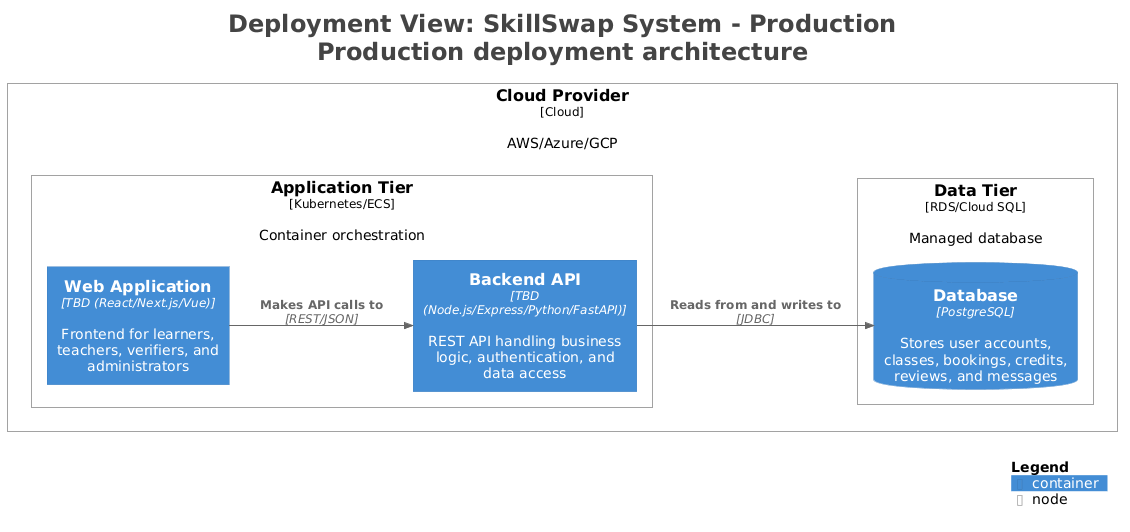

The diagram above was rendered by PlantUML. Its source (embedded in the PNG):
@startuml
title <size:24>Deployment View: SkillSwap System - Production</size>\n<size:24>Production deployment architecture</size>

set separator none
left to right direction

<style>
  root {
    BackgroundColor: #ffffff
    FontColor: #444444
  }
</style>

!include <C4/C4>
!include <C4/C4_Context>
!include <C4/C4_Container>
!include <C4/C4_Deployment>

Deployment_Node(Production.CloudProvider, "Cloud Provider", $type="Cloud", $descr="AWS/Azure/GCP", $tags="", $link="") {
  Deployment_Node(Production.CloudProvider.ApplicationTier, "Application Tier", $type="Kubernetes/ECS", $descr="Container orchestration", $tags="", $link="") {
    Container(Production.CloudProvider.ApplicationTier.WebApplication_1, "Web Application", $techn="TBD (React/Next.js/Vue)", $descr="Frontend for learners, teachers, verifiers, and administrators", $tags="", $link="")
    Container(Production.CloudProvider.ApplicationTier.BackendAPI_1, "Backend API", $techn="TBD (Node.js/Express/Python/FastAPI)", $descr="REST API handling business logic, authentication, and data access", $tags="", $link="")
  }

  Deployment_Node(Production.CloudProvider.DataTier, "Data Tier", $type="RDS/Cloud SQL", $descr="Managed database", $tags="", $link="") {
    ContainerDb(Production.CloudProvider.DataTier.Database_1, "Database", $techn="PostgreSQL", $descr="Stores user accounts, classes, bookings, credits, reviews, and messages", $tags="", $link="")
  }

}

Rel(Production.CloudProvider.ApplicationTier.WebApplication_1, Production.CloudProvider.ApplicationTier.BackendAPI_1, "Makes API calls to", $techn="REST/JSON", $tags="", $link="")
Rel(Production.CloudProvider.ApplicationTier.BackendAPI_1, Production.CloudProvider.DataTier.Database_1, "Reads from and writes to", $techn="JDBC", $tags="", $link="")

SHOW_LEGEND(true)
hide stereotypes
@enduml